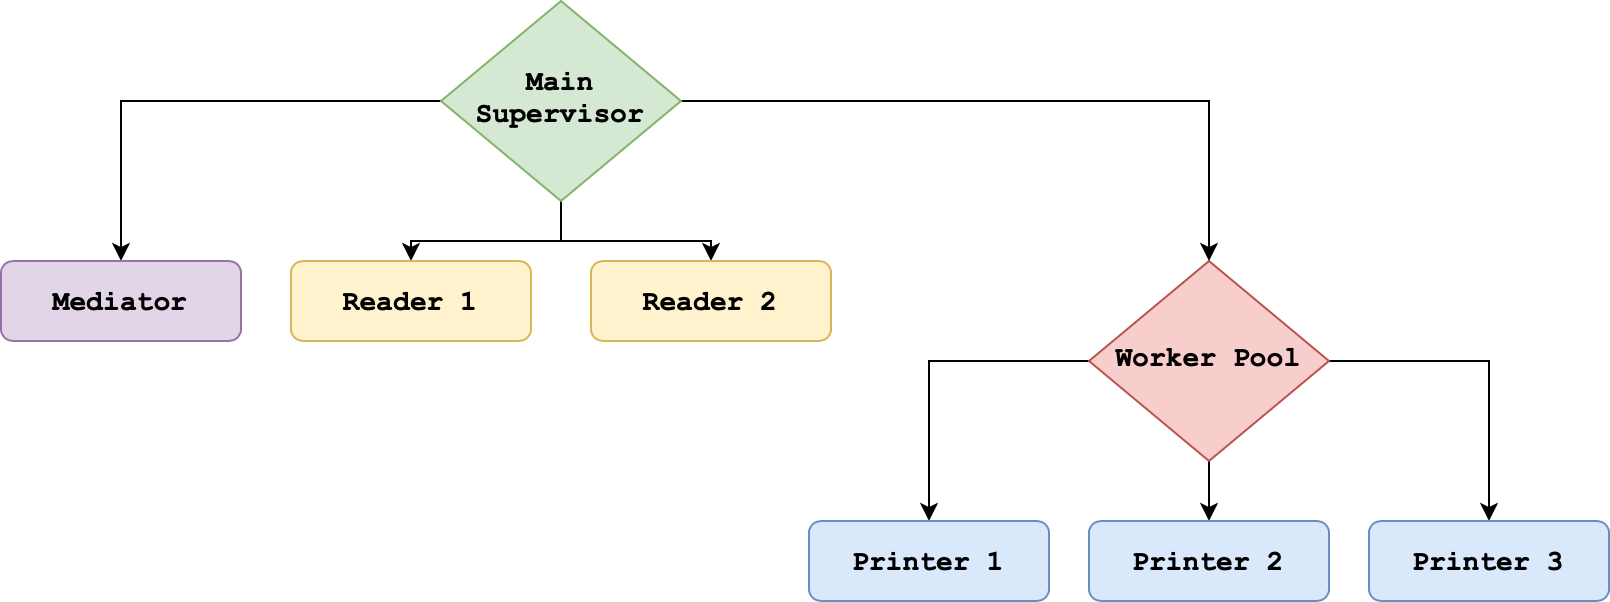

The diagram above was exported from draw.io. Its source (the exported page's mxGraphModel, read from the mxfile embedded in the PNG):
<mxGraphModel dx="954" dy="675" grid="1" gridSize="10" guides="1" tooltips="1" connect="1" arrows="1" fold="1" page="1" pageScale="1" pageWidth="827" pageHeight="1169" math="0" shadow="0">
  <root>
    <mxCell id="WIyWlLk6GJQsqaUBKTNV-0" />
    <mxCell id="WIyWlLk6GJQsqaUBKTNV-1" parent="WIyWlLk6GJQsqaUBKTNV-0" />
    <mxCell id="QerzGUqDmFyyb_IhA_NW-1" style="edgeStyle=orthogonalEdgeStyle;rounded=0;orthogonalLoop=1;jettySize=auto;html=1;entryX=0.5;entryY=0;entryDx=0;entryDy=0;fontStyle=1;fontSize=14;fontFamily=Courier New;" parent="WIyWlLk6GJQsqaUBKTNV-1" source="WIyWlLk6GJQsqaUBKTNV-6" target="QerzGUqDmFyyb_IhA_NW-0" edge="1">
      <mxGeometry relative="1" as="geometry" />
    </mxCell>
    <mxCell id="QerzGUqDmFyyb_IhA_NW-2" style="edgeStyle=orthogonalEdgeStyle;rounded=0;orthogonalLoop=1;jettySize=auto;html=1;entryX=0.5;entryY=0;entryDx=0;entryDy=0;fontStyle=1;fontSize=14;fontFamily=Courier New;" parent="WIyWlLk6GJQsqaUBKTNV-1" source="WIyWlLk6GJQsqaUBKTNV-6" target="WIyWlLk6GJQsqaUBKTNV-12" edge="1">
      <mxGeometry relative="1" as="geometry" />
    </mxCell>
    <mxCell id="QerzGUqDmFyyb_IhA_NW-3" style="edgeStyle=orthogonalEdgeStyle;rounded=0;orthogonalLoop=1;jettySize=auto;html=1;entryX=0.5;entryY=0;entryDx=0;entryDy=0;fontStyle=1;fontSize=14;fontFamily=Courier New;" parent="WIyWlLk6GJQsqaUBKTNV-1" source="WIyWlLk6GJQsqaUBKTNV-6" target="WIyWlLk6GJQsqaUBKTNV-11" edge="1">
      <mxGeometry relative="1" as="geometry" />
    </mxCell>
    <mxCell id="WIyWlLk6GJQsqaUBKTNV-6" value="&lt;font style=&quot;font-size: 14px;&quot;&gt;&lt;span style=&quot;font-size: 14px;&quot;&gt;Worker Pool&lt;br&gt;&lt;/span&gt;&lt;/font&gt;" style="rhombus;whiteSpace=wrap;html=1;shadow=0;fontFamily=Courier New;fontSize=14;align=center;strokeWidth=1;spacing=6;spacingTop=-4;fillColor=#f8cecc;strokeColor=#b85450;verticalAlign=middle;fontStyle=1" parent="WIyWlLk6GJQsqaUBKTNV-1" vertex="1">
      <mxGeometry x="554" y="150" width="120" height="100" as="geometry" />
    </mxCell>
    <mxCell id="WIyWlLk6GJQsqaUBKTNV-11" value="Printer 2" style="rounded=1;whiteSpace=wrap;html=1;fontSize=14;glass=0;strokeWidth=1;shadow=0;fillColor=#dae8fc;strokeColor=#6c8ebf;fontStyle=1;fontFamily=Courier New;" parent="WIyWlLk6GJQsqaUBKTNV-1" vertex="1">
      <mxGeometry x="554" y="280" width="120" height="40" as="geometry" />
    </mxCell>
    <mxCell id="WIyWlLk6GJQsqaUBKTNV-12" value="Printer 3" style="rounded=1;whiteSpace=wrap;html=1;fontSize=14;glass=0;strokeWidth=1;shadow=0;fillColor=#dae8fc;strokeColor=#6c8ebf;fontStyle=1;fontFamily=Courier New;" parent="WIyWlLk6GJQsqaUBKTNV-1" vertex="1">
      <mxGeometry x="694" y="280" width="120" height="40" as="geometry" />
    </mxCell>
    <mxCell id="QerzGUqDmFyyb_IhA_NW-0" value="&lt;font style=&quot;font-size: 14px;&quot;&gt;Printer 1&lt;/font&gt;" style="rounded=1;whiteSpace=wrap;html=1;fontSize=14;glass=0;strokeWidth=1;shadow=0;fillColor=#dae8fc;strokeColor=#6c8ebf;fontStyle=1;fontFamily=Courier New;" parent="WIyWlLk6GJQsqaUBKTNV-1" vertex="1">
      <mxGeometry x="414" y="280" width="120" height="40" as="geometry" />
    </mxCell>
    <mxCell id="_4_FWMsn6DzRGdylUcUu-11" style="edgeStyle=orthogonalEdgeStyle;rounded=0;orthogonalLoop=1;jettySize=auto;html=1;entryX=0.5;entryY=0;entryDx=0;entryDy=0;" edge="1" parent="WIyWlLk6GJQsqaUBKTNV-1" source="_4_FWMsn6DzRGdylUcUu-0" target="_4_FWMsn6DzRGdylUcUu-8">
      <mxGeometry relative="1" as="geometry" />
    </mxCell>
    <mxCell id="_4_FWMsn6DzRGdylUcUu-12" style="edgeStyle=orthogonalEdgeStyle;rounded=0;orthogonalLoop=1;jettySize=auto;html=1;entryX=0.5;entryY=0;entryDx=0;entryDy=0;" edge="1" parent="WIyWlLk6GJQsqaUBKTNV-1" source="_4_FWMsn6DzRGdylUcUu-0" target="_4_FWMsn6DzRGdylUcUu-9">
      <mxGeometry relative="1" as="geometry" />
    </mxCell>
    <mxCell id="_4_FWMsn6DzRGdylUcUu-13" style="edgeStyle=orthogonalEdgeStyle;rounded=0;orthogonalLoop=1;jettySize=auto;html=1;entryX=0.5;entryY=0;entryDx=0;entryDy=0;" edge="1" parent="WIyWlLk6GJQsqaUBKTNV-1" source="_4_FWMsn6DzRGdylUcUu-0" target="WIyWlLk6GJQsqaUBKTNV-6">
      <mxGeometry relative="1" as="geometry" />
    </mxCell>
    <mxCell id="_4_FWMsn6DzRGdylUcUu-14" style="edgeStyle=orthogonalEdgeStyle;rounded=0;orthogonalLoop=1;jettySize=auto;html=1;entryX=0.5;entryY=0;entryDx=0;entryDy=0;" edge="1" parent="WIyWlLk6GJQsqaUBKTNV-1" source="_4_FWMsn6DzRGdylUcUu-0" target="_4_FWMsn6DzRGdylUcUu-10">
      <mxGeometry relative="1" as="geometry" />
    </mxCell>
    <mxCell id="_4_FWMsn6DzRGdylUcUu-0" value="&lt;font style=&quot;font-size: 14px;&quot;&gt;&lt;span style=&quot;font-size: 14px;&quot;&gt;Main&lt;br&gt;Supervisor&lt;br&gt;&lt;/span&gt;&lt;/font&gt;" style="rhombus;whiteSpace=wrap;html=1;shadow=0;fontFamily=Courier New;fontSize=14;align=center;strokeWidth=1;spacing=6;spacingTop=-4;fillColor=#d5e8d4;strokeColor=#82b366;verticalAlign=middle;fontStyle=1" vertex="1" parent="WIyWlLk6GJQsqaUBKTNV-1">
      <mxGeometry x="230" y="20" width="120" height="100" as="geometry" />
    </mxCell>
    <mxCell id="_4_FWMsn6DzRGdylUcUu-8" value="&lt;font style=&quot;font-size: 14px;&quot;&gt;Reader 1&lt;/font&gt;" style="rounded=1;whiteSpace=wrap;html=1;fontSize=14;glass=0;strokeWidth=1;shadow=0;fillColor=#fff2cc;strokeColor=#d6b656;fontStyle=1;fontFamily=Courier New;" vertex="1" parent="WIyWlLk6GJQsqaUBKTNV-1">
      <mxGeometry x="155" y="150" width="120" height="40" as="geometry" />
    </mxCell>
    <mxCell id="_4_FWMsn6DzRGdylUcUu-9" value="&lt;font style=&quot;font-size: 14px;&quot;&gt;Reader 2&lt;/font&gt;" style="rounded=1;whiteSpace=wrap;html=1;fontSize=14;glass=0;strokeWidth=1;shadow=0;fillColor=#fff2cc;strokeColor=#d6b656;fontStyle=1;fontFamily=Courier New;" vertex="1" parent="WIyWlLk6GJQsqaUBKTNV-1">
      <mxGeometry x="305" y="150" width="120" height="40" as="geometry" />
    </mxCell>
    <mxCell id="_4_FWMsn6DzRGdylUcUu-10" value="&lt;font style=&quot;font-size: 14px;&quot;&gt;Mediator&lt;/font&gt;" style="rounded=1;whiteSpace=wrap;html=1;fontSize=14;glass=0;strokeWidth=1;shadow=0;fillColor=#e1d5e7;strokeColor=#9673a6;fontStyle=1;fontFamily=Courier New;" vertex="1" parent="WIyWlLk6GJQsqaUBKTNV-1">
      <mxGeometry x="10" y="150" width="120" height="40" as="geometry" />
    </mxCell>
  </root>
</mxGraphModel>